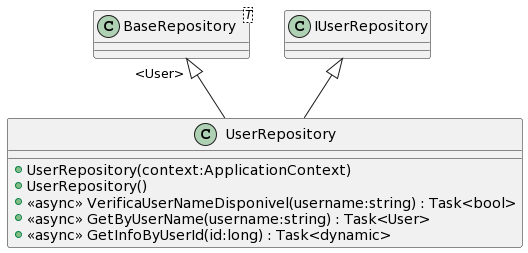

The diagram above was rendered by PlantUML. Its source (embedded in the PNG):
@startuml
class UserRepository {
    + UserRepository(context:ApplicationContext)
    + UserRepository()
    + <<async>> VerificaUserNameDisponivel(username:string) : Task<bool>
    + <<async>> GetByUserName(username:string) : Task<User>
    + <<async>> GetInfoByUserId(id:long) : Task<dynamic>
}
class "BaseRepository"<T> {
}
"BaseRepository" "<User>" <|-- UserRepository
IUserRepository <|-- UserRepository
@enduml